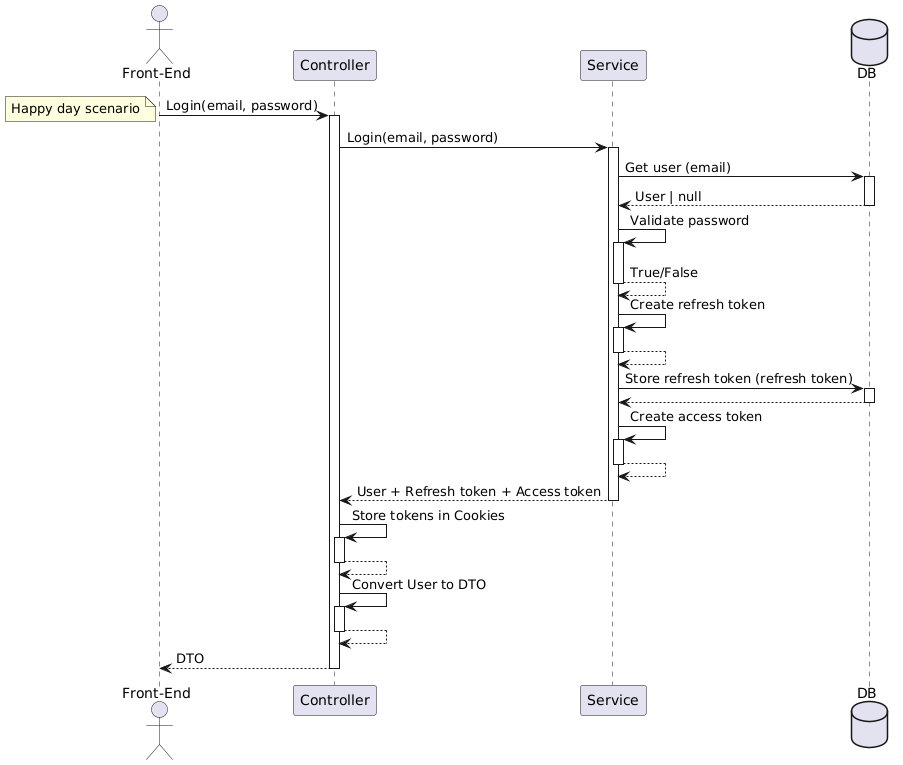

The diagram above was rendered by PlantUML. Its source (embedded in the PNG):
@startuml
autoactivate on

actor "Front-End" as FE
participant Controller
participant Service
database DB

FE -> Controller : Login(email, password)
note left: Happy day scenario
Controller -> Service : Login(email, password)
Service -> DB : Get user (email)
DB --> Service : User | null
Service -> Service : Validate password
Service --> Service : True/False
Service -> Service : Create refresh token
Service --> Service
Service -> DB : Store refresh token (refresh token)
DB --> Service
Service -> Service: Create access token
Service --> Service
Service --> Controller: User + Refresh token + Access token
Controller -> Controller : Store tokens in Cookies
Controller --> Controller
Controller -> Controller: Convert User to DTO
Controller --> Controller
Controller --> FE: DTO
@enduml